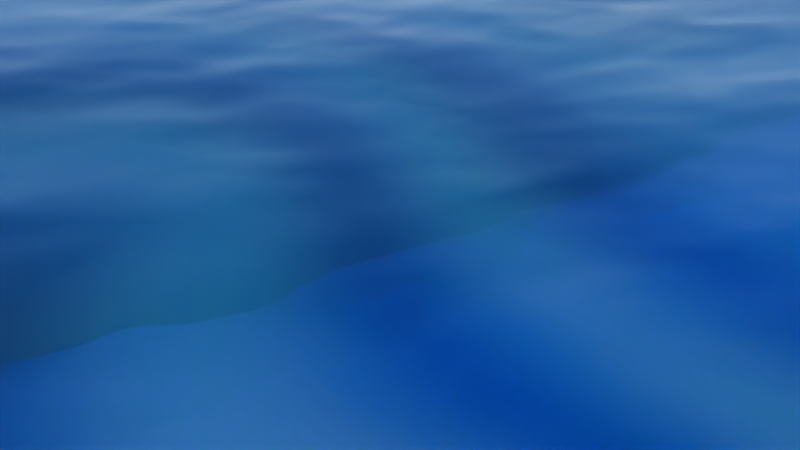 # Source: abyss.blend  (saved by Blender 4.3.34; exported with 4.5.12 LTS)
import bpy
from mathutils import Matrix  # noqa: F401  (used for matrix-valued properties, if any)

bpy.ops.wm.read_factory_settings(use_empty=True)
scene = bpy.context.scene
scene.name = 'Scene'

# ---- collections
col_collection = bpy.data.collections.new('Collection'); scene.collection.children.link(col_collection)

# ---- materials (node trees are filled in below, after node groups)
mat_material_001 = bpy.data.materials.new('Material.001')
mat_material_001.displacement_method = 'DISPLACEMENT'
mat_material_002 = bpy.data.materials.new('Material.002')
mat_material_002.displacement_method = 'DISPLACEMENT'

# ---- material node trees
mat_material_001.use_nodes = True; mat_material_001.node_tree.nodes.clear()
_N = mat_material_001.node_tree.nodes; _L = mat_material_001.node_tree.links
n0 = _N.new('ShaderNodeBsdfPrincipled'); n0.name = 'Principled BSDF'; n0.location = (-13, 292)
n0.inputs[0].default_value = (1.0, 0.8531, 0.2443, 1.0)
n0.inputs[2].default_value = 1.0
n1 = _N.new('ShaderNodeOutputMaterial'); n1.name = 'Material Output'; n1.location = (300, 300)
n2 = _N.new('ShaderNodeTexNoise'); n2.name = 'Noise Texture'; n2.location = (-491, 43)
n3 = _N.new('ShaderNodeDisplacement'); n3.name = 'Displacement'; n3.location = (-250, 36)
n3.inputs[2].default_value = 0.2
_L.new(n0.outputs[0], n1.inputs[0])
_L.new(n2.outputs[0], n3.inputs[0])
_L.new(n3.outputs[0], n1.inputs[2])
n1.is_active_output = True
mat_material_002.use_nodes = True; mat_material_002.node_tree.nodes.clear()
_N = mat_material_002.node_tree.nodes; _L = mat_material_002.node_tree.links
n0 = _N.new('ShaderNodeOutputMaterial'); n0.name = 'Material Output'; n0.location = (300, 300)
n1 = _N.new('ShaderNodeVolumeScatter'); n1.name = 'Volume Scatter'; n1.location = (42, 24)
n1.inputs[0].default_value = (0.8001, 0.3347, 0.05382, 1.0)
n1.inputs[1].default_value = 1.7
n1.inputs[2].default_value = 0.5
n2 = _N.new('ShaderNodeBsdfPrincipled'); n2.name = 'Principled BSDF'; n2.location = (-285, 299)
n2.inputs[0].default_value = (1.0, 1.0, 1.0, 1.0)
n2.inputs[2].default_value = 0.001
n2.inputs[3].default_value = 1.333
n2.inputs[13].default_value = 0.2682
n2.inputs[18].default_value = 1.0
n3 = _N.new('ShaderNodeLightPath'); n3.name = 'Light Path'; n3.location = (-770, 267)
n4 = _N.new('ShaderNodeTexNoise'); n4.name = 'Noise Texture'; n4.location = (-902, -191)
n5 = _N.new('ShaderNodeBump'); n5.name = 'Bump'; n5.location = (-630, -154)
n5.inputs[0].default_value = 0.2
n5.inputs[1].default_value = 1.0
n5.inputs[2].default_value = 1.0
_L.new(n1.outputs[0], n0.inputs[1])
_L.new(n2.outputs[0], n0.inputs[0])
_L.new(n4.outputs[0], n5.inputs[3])
_L.new(n5.outputs[0], n2.inputs[5])
n0.is_active_output = True

# ---- world
world_world = bpy.data.worlds.new('World'); scene.world = world_world
world_world.use_nodes = True; world_world.node_tree.nodes.clear()
_N = world_world.node_tree.nodes; _L = world_world.node_tree.links
n0 = _N.new('ShaderNodeOutputWorld'); n0.name = 'World Output'; n0.location = (300, 300)
n1 = _N.new('ShaderNodeBackground'); n1.name = 'Background'; n1.location = (10, 300)
n2 = _N.new('ShaderNodeTexSky'); n2.name = 'Sky Texture'; n2.location = (-190, 280)
n2.sun_elevation = 2.541
n2.ozone_density = 10.0
_L.new(n1.outputs[0], n0.inputs[0])
_L.new(n2.outputs[0], n1.inputs[0])
n0.is_active_output = True
world_world.color = (0.05088, 0.05088, 0.05088)
world_world.sun_shadow_jitter_overblur = 0.0

# ---- cameras
cam_camera = bpy.data.cameras.new('Camera')
cam_camera.clip_end = 100.0
cam_camera.ortho_scale = 7.314

# ---- lights
light_area = bpy.data.lights.new('Area', 'AREA')
light_area.energy = 1e+05
light_area.size = 1.0
light_area.size_y = 1.0
light_area.use_nodes = True; light_area.node_tree.nodes.clear()
_N = light_area.node_tree.nodes; _L = light_area.node_tree.links
n0 = _N.new('ShaderNodeEmission'); n0.name = 'Emission'; n0.location = (10, 300)
n1 = _N.new('ShaderNodeOutputLight'); n1.name = 'Light Output'; n1.location = (300, 300)
n2 = _N.new('ShaderNodeTexWave'); n2.name = 'Wave Texture'; n2.location = (-337, 253)
n2.inputs[1].default_value = 1.0
n2.inputs[2].default_value = 30.0
_L.new(n0.outputs[0], n1.inputs[0])
_L.new(n2.outputs[1], n0.inputs[1])
n1.is_active_output = True
light_area_001 = bpy.data.lights.new('Area.001', 'AREA')
light_area_001.color = (0.02898, 1.0, 0.0)
light_area_001.energy = 0.0
light_area_001.size = 1.0
light_area_001.size_y = 1.0

# ---- meshes
me_grid = bpy.data.meshes.new('Grid')
me_grid.from_pydata([(-0.00297, -1.006, -0.994), (0.1992, -1.002, -0.3952), (0.4406, -1.001, -0.2495), (0.8499, -1.0, -0.02653), (1.687, -1.0, 0.0), (2.184, -1.0, 0.0), (-0.00297, -0.806, -0.994), (0.1992, -0.8015, -0.3952), (0.4406, -0.8006, -0.2495), (0.8499, -0.8, -0.02653), (1.687, -0.8, 0.0), (2.184, -0.8, 0.0), (-0.00297, -0.606, -0.994), (0.1992, -0.6015, -0.3952), (0.4406, -0.6006, -0.2495), (0.8499, -0.6, -0.02653), (1.687, -0.6, 0.0), (2.184, -0.6, 0.0), (-0.00297, -0.406, -0.994), (0.221, -0.3999, -0.4223), (0.5231, -0.3943, -0.3331), (0.8499, -0.4, -0.03117), (1.687, -0.4, 0.0), (2.184, -0.4, 0.0), (-0.00297, -0.206, -0.994), (0.1992, -0.2015, -0.3952), (0.4406, -0.2006, -0.2495), (0.8499, -0.2, -0.02653), (1.687, -0.2, 0.0), (2.184, -0.2, 0.0), (-0.00297, -0.005973, -0.994), (0.2258, -0.008681, -0.4409), (0.5411, -0.02762, -0.3957), (0.8499, 0.0, -0.03099), (1.687, 0.0, 0.0), (2.184, 0.0, 0.0), (-0.00297, 0.194, -0.994), (0.1992, 0.1985, -0.3952), (0.4406, 0.1994, -0.2495), (0.8499, 0.2, -0.02653), (1.687, 0.2, 0.0), (2.184, 0.2, 0.0), (-0.00297, 0.394, -0.994), (0.1992, 0.3985, -0.3952), (0.4406, 0.3994, -0.2495), (0.8499, 0.4, -0.02653), (1.687, 0.4, 0.0), (2.184, 0.4, 0.0), (-0.00297, 0.594, -0.994), (0.1992, 0.5985, -0.3952), (0.4406, 0.5994, -0.2495), (0.8499, 0.6, -0.02653), (1.687, 0.6, 0.0), (2.184, 0.6, 0.0), (-0.00297, 0.794, -0.994), (0.1992, 0.7985, -0.3952), (0.4406, 0.7994, -0.2495), (0.8499, 0.8, -0.02653), (1.687, 0.8, 0.0), (2.184, 0.8, 0.0), (-0.002153, 0.9957, -0.8495), (0.1995, 0.9991, -0.3405), (0.4417, 0.9998, -0.2233), (0.8499, 1.0, -0.02936), (1.687, 1.0, 0.0), (2.184, 1.0, 0.0)], [], [(0, 1, 7, 6), (1, 2, 8, 7), (2, 3, 9, 8), (3, 4, 10, 9), (4, 5, 11, 10), (6, 7, 13, 12), (7, 8, 14, 13), (8, 9, 15, 14), (9, 10, 16, 15), (10, 11, 17, 16), (12, 13, 19, 18), (13, 14, 20, 19), (14, 15, 21, 20), (15, 16, 22, 21), (16, 17, 23, 22), (18, 19, 25, 24), (19, 20, 26, 25), (20, 21, 27, 26), (21, 22, 28, 27), (22, 23, 29, 28), (24, 25, 31, 30), (25, 26, 32, 31), (26, 27, 33, 32), (27, 28, 34, 33), (28, 29, 35, 34), (30, 31, 37, 36), (31, 32, 38, 37), (32, 33, 39, 38), (33, 34, 40, 39), (34, 35, 41, 40), (36, 37, 43, 42), (37, 38, 44, 43), (38, 39, 45, 44), (39, 40, 46, 45), (40, 41, 47, 46), (42, 43, 49, 48), (43, 44, 50, 49), (44, 45, 51, 50), (45, 46, 52, 51), (46, 47, 53, 52), (48, 49, 55, 54), (49, 50, 56, 55), (50, 51, 57, 56), (51, 52, 58, 57), (52, 53, 59, 58), (54, 55, 61, 60), (55, 56, 62, 61), (56, 57, 63, 62), (57, 58, 64, 63), (58, 59, 65, 64)])
_uv = me_grid.uv_layers.new(name='UVMap')
_uv.uv.foreach_set('vector', [0.5, 0.0, 0.6, 0.0, 0.6, 0.1, 0.5, 0.1, 0.6, 0.0, 0.7, 0.0, 0.7, 0.1, 0.6, 0.1, 0.7, 0.0, 0.8, 0.0, 0.8, 0.1, 0.7, 0.1, 0.8, 0.0, 0.9, 0.0, 0.9, 0.1, 0.8, 0.1, 0.9, 0.0, 1.0, 0.0, 1.0, 0.1, 0.9, 0.1, 0.5, 0.1, 0.6, 0.1, 0.6, 0.2, 0.5, 0.2, 0.6, 0.1, 0.7, 0.1, 0.7, 0.2, 0.6, 0.2, 0.7, 0.1, 0.8, 0.1, 0.8, 0.2, 0.7, 0.2, 0.8, 0.1, 0.9, 0.1, 0.9, 0.2, 0.8, 0.2, 0.9, 0.1, 1.0, 0.1, 1.0, 0.2, 0.9, 0.2, 0.5, 0.2, 0.6, 0.2, 0.6, 0.3, 0.5, 0.3, 0.6, 0.2, 0.7, 0.2, 0.7, 0.3, 0.6, 0.3, 0.7, 0.2, 0.8, 0.2, 0.8, 0.3, 0.7, 0.3, 0.8, 0.2, 0.9, 0.2, 0.9, 0.3, 0.8, 0.3, 0.9, 0.2, 1.0, 0.2, 1.0, 0.3, 0.9, 0.3, 0.5, 0.3, 0.6, 0.3, 0.6, 0.4, 0.5, 0.4, 0.6, 0.3, 0.7, 0.3, 0.7, 0.4, 0.6, 0.4, 0.7, 0.3, 0.8, 0.3, 0.8, 0.4, 0.7, 0.4, 0.8, 0.3, 0.9, 0.3, 0.9, 0.4, 0.8, 0.4, 0.9, 0.3, 1.0, 0.3, 1.0, 0.4, 0.9, 0.4, 0.5, 0.4, 0.6, 0.4, 0.6, 0.5, 0.5, 0.5, 0.6, 0.4, 0.7, 0.4, 0.7, 0.5, 0.6, 0.5, 0.7, 0.4, 0.8, 0.4, 0.8, 0.5, 0.7, 0.5, 0.8, 0.4, 0.9, 0.4, 0.9, 0.5, 0.8, 0.5, 0.9, 0.4, 1.0, 0.4, 1.0, 0.5, 0.9, 0.5, 0.5, 0.5, 0.6, 0.5, 0.6, 0.6, 0.5, 0.6, 0.6, 0.5, 0.7, 0.5, 0.7, 0.6, 0.6, 0.6, 0.7, 0.5, 0.8, 0.5, 0.8, 0.6, 0.7, 0.6, 0.8, 0.5, 0.9, 0.5, 0.9, 0.6, 0.8, 0.6, 0.9, 0.5, 1.0, 0.5, 1.0, 0.6, 0.9, 0.6, 0.5, 0.6, 0.6, 0.6, 0.6, 0.7, 0.5, 0.7, 0.6, 0.6, 0.7, 0.6, 0.7, 0.7, 0.6, 0.7, 0.7, 0.6, 0.8, 0.6, 0.8, 0.7, 0.7, 0.7, 0.8, 0.6, 0.9, 0.6, 0.9, 0.7, 0.8, 0.7, 0.9, 0.6, 1.0, 0.6, 1.0, 0.7, 0.9, 0.7, 0.5, 0.7, 0.6, 0.7, 0.6, 0.8, 0.5, 0.8, 0.6, 0.7, 0.7, 0.7, 0.7, 0.8, 0.6, 0.8, 0.7, 0.7, 0.8, 0.7, 0.8, 0.8, 0.7, 0.8, 0.8, 0.7, 0.9, 0.7, 0.9, 0.8, 0.8, 0.8, 0.9, 0.7, 1.0, 0.7, 1.0, 0.8, 0.9, 0.8, 0.5, 0.8, 0.6, 0.8, 0.6, 0.9, 0.5, 0.9, 0.6, 0.8, 0.7, 0.8, 0.7, 0.9, 0.6, 0.9, 0.7, 0.8, 0.8, 0.8, 0.8, 0.9, 0.7, 0.9, 0.8, 0.8, 0.9, 0.8, 0.9, 0.9, 0.8, 0.9, 0.9, 0.8, 1.0, 0.8, 1.0, 0.9, 0.9, 0.9, 0.5, 0.9, 0.6, 0.9, 0.6, 1.0, 0.5, 1.0, 0.6, 0.9, 0.7, 0.9, 0.7, 1.0, 0.6, 1.0, 0.7, 0.9, 0.8, 0.9, 0.8, 1.0, 0.7, 1.0, 0.8, 0.9, 0.9, 0.9, 0.9, 1.0, 0.8, 1.0, 0.9, 0.9, 1.0, 0.9, 1.0, 1.0, 0.9, 1.0])
me_grid.materials.append(mat_material_001)
me_grid.update()
me_cube_001 = bpy.data.meshes.new('Cube.001')
me_cube_001.from_pydata([(-5.371, -2.81, -6.633), (-5.371, -2.81, 1.0), (-5.371, 2.619, -6.633), (-5.371, 2.619, 1.0), (1.929, -2.81, -6.633), (1.929, -2.81, 1.0), (1.929, 2.619, -6.633), (1.929, 2.619, 1.0)], [], [(0, 1, 3, 2), (2, 3, 7, 6), (6, 7, 5, 4), (4, 5, 1, 0), (2, 6, 4, 0), (7, 3, 1, 5)])
me_cube_001.polygons.foreach_set('use_smooth', [True] * 6)
_uv = me_cube_001.uv_layers.new(name='UVMap')
_uv.uv.foreach_set('vector', [0.375, 0.0, 0.625, 0.0, 0.625, 0.25, 0.375, 0.25, 0.375, 0.25, 0.625, 0.25, 0.625, 0.5, 0.375, 0.5, 0.375, 0.5, 0.625, 0.5, 0.625, 0.75, 0.375, 0.75, 0.375, 0.75, 0.625, 0.75, 0.625, 1.0, 0.375, 1.0, 0.125, 0.5, 0.375, 0.5, 0.375, 0.75, 0.125, 0.75, 0.625, 0.5, 0.875, 0.5, 0.875, 0.75, 0.625, 0.75])
me_cube_001.materials.append(mat_material_002)
me_cube_001.update()

# ---- objects
ob_camera = bpy.data.objects.new('Camera', cam_camera)
ob_grid = bpy.data.objects.new('Grid', me_grid)
ob_cube = bpy.data.objects.new('Cube', me_cube_001)
ob_area = bpy.data.objects.new('Area', light_area)
ob_area_001 = bpy.data.objects.new('Area.001', light_area_001)

# ---- transforms, parenting, visibility, modifiers, constraints
ob_camera.location = (38.05, -18.8, 17.98)
ob_camera.rotation_euler = (0.9906, -1.209e-06, 1.15)
ob_camera.lock_rotations_4d = False
ob_camera.empty_display_type = 'ARROWS'
ob_camera.color = (0.0, 0.0, 0.0, 0.0)
ob_camera.display_type = 'WIRE'
ob_camera.lineart.crease_threshold = 0.0
ob_grid.location = (0.942, -0.5124, -9.631)
ob_grid.rotation_euler = (0.0, 0.08727, 0.0)
ob_grid.scale = (10.8, 21.06, 10.8)
ob_grid.cycles.use_adaptive_subdivision = True
_m = ob_grid.modifiers.new('Subdivision', 'SUBSURF')
_m.levels = 4
_m.render_levels = 4
ob_cube.location = (0.0, 0.0, -7.0)
ob_cube.scale = (14.0, 21.0, 7.0)
_m = ob_cube.modifiers.new('Subdivision', 'SUBSURF')
_m.subdivision_type = 'SIMPLE'
_m.levels = 8
_m.render_levels = 8
_m = ob_cube.modifiers.new('Ocean', 'OCEAN')
_m.geometry_mode = 'DISPLACE'
_m.size = 0.15
_m.resolution = 32
_m.viewport_resolution = 32
_m.wave_scale = 0.2
ob_area.location = (0.0, 0.0, -2.644)
ob_area.scale = (72.76, 72.76, 72.76)
ob_area_001.location = (0.0, 0.0, -21.0)
ob_area_001.rotation_euler = (-3.142, -0.0, 0.0)
ob_area_001.scale = (49.2, 49.2, 49.2)

# ---- collection membership
col_collection.objects.link(ob_camera)
col_collection.objects.link(ob_grid)
col_collection.objects.link(ob_cube)
col_collection.objects.link(ob_area)
col_collection.objects.link(ob_area_001)

# ---- scene / render settings (as saved in the file)
scene.camera = ob_camera
scene.frame_start = 1; scene.frame_end = 250; scene.frame_set(1)
scene.render.engine = 'CYCLES'
scene.cycles.feature_set = 'EXPERIMENTAL'
scene.cycles.samples = 1024
bpy.context.view_layer.update()
